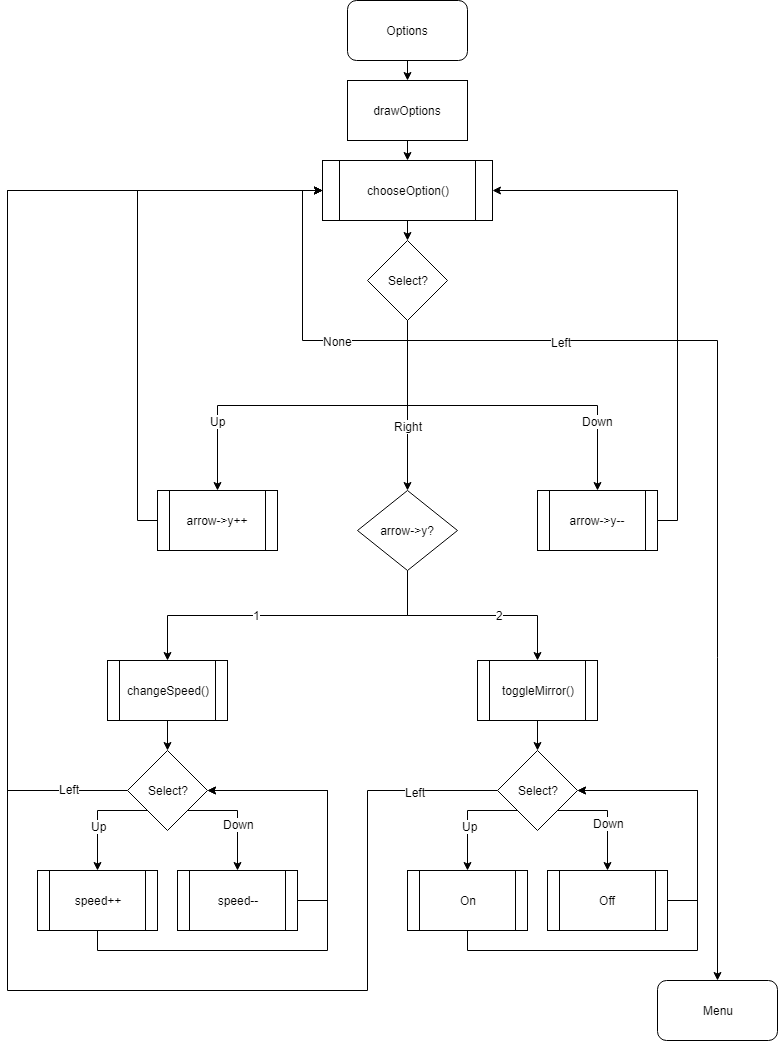

The diagram above was exported from draw.io. Its source (the exported page's mxGraphModel, read from the mxfile embedded in the PNG):
<mxGraphModel dx="1426" dy="840" grid="1" gridSize="10" guides="1" tooltips="1" connect="1" arrows="1" fold="1" page="1" pageScale="1" pageWidth="850" pageHeight="1100" background="#ffffff" math="0" shadow="0">
  <root>
    <mxCell id="0" />
    <mxCell id="1" parent="0" />
    <mxCell id="2" style="edgeStyle=orthogonalEdgeStyle;rounded=0;html=1;exitX=0.5;exitY=1;entryX=0.5;entryY=0;jettySize=auto;orthogonalLoop=1;" edge="1" source="3" target="5" parent="1">
      <mxGeometry relative="1" as="geometry" />
    </mxCell>
    <mxCell id="3" value="Options&lt;br&gt;" style="rounded=1;whiteSpace=wrap;html=1;" vertex="1" parent="1">
      <mxGeometry x="390" y="30" width="120" height="60" as="geometry" />
    </mxCell>
    <mxCell id="4" style="edgeStyle=orthogonalEdgeStyle;rounded=0;html=1;exitX=0.5;exitY=1;entryX=0.5;entryY=0;jettySize=auto;orthogonalLoop=1;" edge="1" source="5" target="7" parent="1">
      <mxGeometry relative="1" as="geometry" />
    </mxCell>
    <mxCell id="5" value="drawOptions" style="rounded=0;whiteSpace=wrap;html=1;" vertex="1" parent="1">
      <mxGeometry x="390" y="110" width="120" height="60" as="geometry" />
    </mxCell>
    <mxCell id="6" style="edgeStyle=orthogonalEdgeStyle;rounded=0;html=1;exitX=0.5;exitY=1;entryX=0.5;entryY=0;jettySize=auto;orthogonalLoop=1;" edge="1" source="7" target="18" parent="1">
      <mxGeometry relative="1" as="geometry" />
    </mxCell>
    <mxCell id="7" value="chooseOption()" style="shape=process;whiteSpace=wrap;html=1;backgroundOutline=1;" vertex="1" parent="1">
      <mxGeometry x="365" y="190" width="170" height="60" as="geometry" />
    </mxCell>
    <mxCell id="8" style="edgeStyle=orthogonalEdgeStyle;rounded=0;html=1;exitX=0.5;exitY=1;entryX=0;entryY=0.5;jettySize=auto;orthogonalLoop=1;" edge="1" source="18" target="7" parent="1">
      <mxGeometry relative="1" as="geometry" />
    </mxCell>
    <mxCell id="9" value="None" style="text;html=1;resizable=0;points=[];align=center;verticalAlign=middle;labelBackgroundColor=#ffffff;" vertex="1" connectable="0" parent="8">
      <mxGeometry x="0.6894" y="1" relative="1" as="geometry">
        <mxPoint x="36" y="124" as="offset" />
      </mxGeometry>
    </mxCell>
    <mxCell id="10" style="edgeStyle=orthogonalEdgeStyle;rounded=0;html=1;exitX=0.5;exitY=1;entryX=0.5;entryY=0;jettySize=auto;orthogonalLoop=1;" edge="1" source="18" target="20" parent="1">
      <mxGeometry relative="1" as="geometry" />
    </mxCell>
    <mxCell id="11" value="Up" style="text;html=1;resizable=0;points=[];align=center;verticalAlign=middle;labelBackgroundColor=#ffffff;" vertex="1" connectable="0" parent="10">
      <mxGeometry x="0.469" relative="1" as="geometry">
        <mxPoint x="-11" y="15" as="offset" />
      </mxGeometry>
    </mxCell>
    <mxCell id="12" style="edgeStyle=orthogonalEdgeStyle;rounded=0;html=1;exitX=0.5;exitY=1;entryX=0.5;entryY=0;jettySize=auto;orthogonalLoop=1;" edge="1" source="18" target="22" parent="1">
      <mxGeometry relative="1" as="geometry" />
    </mxCell>
    <mxCell id="13" value="Down" style="text;html=1;resizable=0;points=[];align=center;verticalAlign=middle;labelBackgroundColor=#ffffff;" vertex="1" connectable="0" parent="12">
      <mxGeometry x="0.36" y="4" relative="1" as="geometry">
        <mxPoint x="30" y="19" as="offset" />
      </mxGeometry>
    </mxCell>
    <mxCell id="14" style="edgeStyle=orthogonalEdgeStyle;rounded=0;html=1;exitX=0.5;exitY=1;entryX=0.5;entryY=0;jettySize=auto;orthogonalLoop=1;" edge="1" source="18" target="31" parent="1">
      <mxGeometry relative="1" as="geometry">
        <mxPoint x="640" y="550" as="targetPoint" />
      </mxGeometry>
    </mxCell>
    <mxCell id="15" value="Right" style="text;html=1;resizable=0;points=[];align=center;verticalAlign=middle;labelBackgroundColor=#ffffff;" vertex="1" connectable="0" parent="14">
      <mxGeometry x="0.6718" relative="1" as="geometry">
        <mxPoint y="-37" as="offset" />
      </mxGeometry>
    </mxCell>
    <mxCell id="45" style="edgeStyle=orthogonalEdgeStyle;rounded=0;html=1;exitX=0.5;exitY=1;entryX=0.5;entryY=0;jettySize=auto;orthogonalLoop=1;" edge="1" parent="1" source="18" target="36">
      <mxGeometry relative="1" as="geometry">
        <Array as="points">
          <mxPoint x="450" y="370" />
          <mxPoint x="760" y="370" />
        </Array>
      </mxGeometry>
    </mxCell>
    <mxCell id="47" value="&amp;nbsp;&amp;nbsp;" style="text;html=1;resizable=0;points=[];align=center;verticalAlign=middle;labelBackgroundColor=#ffffff;" vertex="1" connectable="0" parent="45">
      <mxGeometry x="-0.3268" y="-1" relative="1" as="geometry">
        <mxPoint x="14" y="-1" as="offset" />
      </mxGeometry>
    </mxCell>
    <mxCell id="48" value="Left" style="text;html=1;resizable=0;points=[];align=center;verticalAlign=middle;labelBackgroundColor=#ffffff;" vertex="1" connectable="0" parent="45">
      <mxGeometry x="-0.6439" y="-1" relative="1" as="geometry">
        <mxPoint as="offset" />
      </mxGeometry>
    </mxCell>
    <mxCell id="18" value="Select?" style="rhombus;whiteSpace=wrap;html=1;" vertex="1" parent="1">
      <mxGeometry x="410" y="270" width="80" height="80" as="geometry" />
    </mxCell>
    <mxCell id="19" style="edgeStyle=orthogonalEdgeStyle;rounded=0;html=1;exitX=0;exitY=0.5;entryX=0;entryY=0.5;jettySize=auto;orthogonalLoop=1;" edge="1" source="20" target="7" parent="1">
      <mxGeometry relative="1" as="geometry" />
    </mxCell>
    <mxCell id="20" value="arrow-&amp;gt;y++" style="shape=process;whiteSpace=wrap;html=1;backgroundOutline=1;" vertex="1" parent="1">
      <mxGeometry x="200" y="520" width="120" height="60" as="geometry" />
    </mxCell>
    <mxCell id="21" style="edgeStyle=orthogonalEdgeStyle;rounded=0;html=1;exitX=1;exitY=0.5;entryX=1;entryY=0.5;jettySize=auto;orthogonalLoop=1;" edge="1" source="22" target="7" parent="1">
      <mxGeometry relative="1" as="geometry" />
    </mxCell>
    <mxCell id="22" value="arrow-&amp;gt;y--" style="shape=process;whiteSpace=wrap;html=1;backgroundOutline=1;" vertex="1" parent="1">
      <mxGeometry x="580" y="520" width="120" height="60" as="geometry" />
    </mxCell>
    <mxCell id="39" style="edgeStyle=orthogonalEdgeStyle;rounded=0;html=1;exitX=0.5;exitY=1;entryX=0.5;entryY=0;jettySize=auto;orthogonalLoop=1;" edge="1" parent="1" source="31" target="37">
      <mxGeometry relative="1" as="geometry" />
    </mxCell>
    <mxCell id="41" value="1" style="text;html=1;resizable=0;points=[];align=center;verticalAlign=middle;labelBackgroundColor=#ffffff;" vertex="1" connectable="0" parent="39">
      <mxGeometry x="0.1886" y="-1" relative="1" as="geometry">
        <mxPoint as="offset" />
      </mxGeometry>
    </mxCell>
    <mxCell id="40" style="edgeStyle=orthogonalEdgeStyle;rounded=0;html=1;exitX=0.5;exitY=1;entryX=0.5;entryY=0;jettySize=auto;orthogonalLoop=1;" edge="1" parent="1" source="31" target="38">
      <mxGeometry relative="1" as="geometry" />
    </mxCell>
    <mxCell id="42" value="2" style="text;html=1;resizable=0;points=[];align=center;verticalAlign=middle;labelBackgroundColor=#ffffff;" vertex="1" connectable="0" parent="40">
      <mxGeometry x="0.2444" y="1" relative="1" as="geometry">
        <mxPoint as="offset" />
      </mxGeometry>
    </mxCell>
    <mxCell id="31" value="arrow-&amp;gt;y?" style="rhombus;whiteSpace=wrap;html=1;" vertex="1" parent="1">
      <mxGeometry x="400" y="520" width="100" height="80" as="geometry" />
    </mxCell>
    <mxCell id="36" value="Menu" style="rounded=1;whiteSpace=wrap;html=1;" vertex="1" parent="1">
      <mxGeometry x="700" y="1010" width="120" height="60" as="geometry" />
    </mxCell>
    <mxCell id="51" style="edgeStyle=orthogonalEdgeStyle;rounded=0;html=1;exitX=0.5;exitY=1;entryX=0.5;entryY=0;jettySize=auto;orthogonalLoop=1;" edge="1" parent="1" source="37" target="49">
      <mxGeometry relative="1" as="geometry" />
    </mxCell>
    <mxCell id="37" value="changeSpeed()" style="shape=process;whiteSpace=wrap;html=1;backgroundOutline=1;" vertex="1" parent="1">
      <mxGeometry x="150" y="690" width="120" height="60" as="geometry" />
    </mxCell>
    <mxCell id="52" style="edgeStyle=orthogonalEdgeStyle;rounded=0;html=1;exitX=0.5;exitY=1;entryX=0.5;entryY=0;jettySize=auto;orthogonalLoop=1;" edge="1" parent="1" source="38" target="50">
      <mxGeometry relative="1" as="geometry" />
    </mxCell>
    <mxCell id="38" value="toggleMirror()" style="shape=process;whiteSpace=wrap;html=1;backgroundOutline=1;" vertex="1" parent="1">
      <mxGeometry x="520" y="690" width="120" height="60" as="geometry" />
    </mxCell>
    <mxCell id="55" style="edgeStyle=orthogonalEdgeStyle;rounded=0;html=1;exitX=1;exitY=1;entryX=0.5;entryY=0;jettySize=auto;orthogonalLoop=1;" edge="1" parent="1" source="49" target="54">
      <mxGeometry relative="1" as="geometry">
        <Array as="points">
          <mxPoint x="280" y="840" />
        </Array>
      </mxGeometry>
    </mxCell>
    <mxCell id="58" value="Down" style="text;html=1;resizable=0;points=[];align=center;verticalAlign=middle;labelBackgroundColor=#ffffff;" vertex="1" connectable="0" parent="55">
      <mxGeometry x="-0.0909" y="-13" relative="1" as="geometry">
        <mxPoint x="14" y="13" as="offset" />
      </mxGeometry>
    </mxCell>
    <mxCell id="56" style="edgeStyle=orthogonalEdgeStyle;rounded=0;html=1;exitX=0;exitY=1;entryX=0.5;entryY=0;jettySize=auto;orthogonalLoop=1;" edge="1" parent="1" source="49" target="53">
      <mxGeometry relative="1" as="geometry">
        <Array as="points">
          <mxPoint x="140" y="840" />
        </Array>
      </mxGeometry>
    </mxCell>
    <mxCell id="57" value="Up" style="text;html=1;resizable=0;points=[];align=center;verticalAlign=middle;labelBackgroundColor=#ffffff;" vertex="1" connectable="0" parent="56">
      <mxGeometry x="-0.1091" y="15" relative="1" as="geometry">
        <mxPoint as="offset" />
      </mxGeometry>
    </mxCell>
    <mxCell id="64" style="edgeStyle=orthogonalEdgeStyle;rounded=0;html=1;exitX=0;exitY=0.5;jettySize=auto;orthogonalLoop=1;entryX=0;entryY=0.5;" edge="1" parent="1" source="49" target="7">
      <mxGeometry relative="1" as="geometry">
        <mxPoint x="360" y="220" as="targetPoint" />
        <Array as="points">
          <mxPoint x="50" y="820" />
          <mxPoint x="50" y="220" />
        </Array>
      </mxGeometry>
    </mxCell>
    <mxCell id="65" value="Left" style="text;html=1;resizable=0;points=[];align=center;verticalAlign=middle;labelBackgroundColor=#ffffff;" vertex="1" connectable="0" parent="64">
      <mxGeometry x="-0.8863" y="-2" relative="1" as="geometry">
        <mxPoint as="offset" />
      </mxGeometry>
    </mxCell>
    <mxCell id="49" value="Select?" style="rhombus;whiteSpace=wrap;html=1;" vertex="1" parent="1">
      <mxGeometry x="170" y="780" width="80" height="80" as="geometry" />
    </mxCell>
    <mxCell id="68" style="edgeStyle=orthogonalEdgeStyle;rounded=0;html=1;exitX=1;exitY=1;entryX=0.5;entryY=0;jettySize=auto;orthogonalLoop=1;" edge="1" parent="1" source="50" target="67">
      <mxGeometry relative="1" as="geometry">
        <Array as="points">
          <mxPoint x="650" y="840" />
        </Array>
      </mxGeometry>
    </mxCell>
    <mxCell id="71" value="Down" style="text;html=1;resizable=0;points=[];align=center;verticalAlign=middle;labelBackgroundColor=#ffffff;" vertex="1" connectable="0" parent="68">
      <mxGeometry x="-0.0909" y="-12" relative="1" as="geometry">
        <mxPoint x="13" y="12" as="offset" />
      </mxGeometry>
    </mxCell>
    <mxCell id="69" style="edgeStyle=orthogonalEdgeStyle;rounded=0;html=1;exitX=0;exitY=1;entryX=0.5;entryY=0;jettySize=auto;orthogonalLoop=1;" edge="1" parent="1" source="50" target="66">
      <mxGeometry relative="1" as="geometry">
        <Array as="points">
          <mxPoint x="510" y="840" />
        </Array>
      </mxGeometry>
    </mxCell>
    <mxCell id="70" value="Up" style="text;html=1;resizable=0;points=[];align=center;verticalAlign=middle;labelBackgroundColor=#ffffff;" vertex="1" connectable="0" parent="69">
      <mxGeometry x="-0.1273" y="15" relative="1" as="geometry">
        <mxPoint as="offset" />
      </mxGeometry>
    </mxCell>
    <mxCell id="72" style="edgeStyle=orthogonalEdgeStyle;rounded=0;html=1;exitX=0;exitY=0.5;entryX=0;entryY=0.5;jettySize=auto;orthogonalLoop=1;" edge="1" parent="1" source="50" target="7">
      <mxGeometry relative="1" as="geometry">
        <Array as="points">
          <mxPoint x="410" y="820" />
          <mxPoint x="410" y="1020" />
          <mxPoint x="50" y="1020" />
          <mxPoint x="50" y="220" />
        </Array>
      </mxGeometry>
    </mxCell>
    <mxCell id="73" value="Left" style="text;html=1;resizable=0;points=[];align=center;verticalAlign=middle;labelBackgroundColor=#ffffff;" vertex="1" connectable="0" parent="72">
      <mxGeometry x="-0.908" y="1" relative="1" as="geometry">
        <mxPoint as="offset" />
      </mxGeometry>
    </mxCell>
    <mxCell id="50" value="Select?" style="rhombus;whiteSpace=wrap;html=1;" vertex="1" parent="1">
      <mxGeometry x="540" y="780" width="80" height="80" as="geometry" />
    </mxCell>
    <mxCell id="62" style="edgeStyle=orthogonalEdgeStyle;rounded=0;html=1;exitX=0.5;exitY=1;entryX=1;entryY=0.5;jettySize=auto;orthogonalLoop=1;" edge="1" parent="1" source="53" target="49">
      <mxGeometry relative="1" as="geometry">
        <Array as="points">
          <mxPoint x="140" y="980" />
          <mxPoint x="370" y="980" />
          <mxPoint x="370" y="820" />
        </Array>
      </mxGeometry>
    </mxCell>
    <mxCell id="53" value="speed++" style="shape=process;whiteSpace=wrap;html=1;backgroundOutline=1;" vertex="1" parent="1">
      <mxGeometry x="80" y="900" width="120" height="60" as="geometry" />
    </mxCell>
    <mxCell id="63" style="edgeStyle=orthogonalEdgeStyle;rounded=0;html=1;exitX=1;exitY=0.5;entryX=1;entryY=0.5;jettySize=auto;orthogonalLoop=1;" edge="1" parent="1" source="54" target="49">
      <mxGeometry relative="1" as="geometry">
        <Array as="points">
          <mxPoint x="370" y="930" />
          <mxPoint x="370" y="820" />
        </Array>
      </mxGeometry>
    </mxCell>
    <mxCell id="54" value="speed--" style="shape=process;whiteSpace=wrap;html=1;backgroundOutline=1;" vertex="1" parent="1">
      <mxGeometry x="220" y="900" width="120" height="60" as="geometry" />
    </mxCell>
    <mxCell id="74" style="edgeStyle=orthogonalEdgeStyle;rounded=0;html=1;exitX=0.5;exitY=1;entryX=1;entryY=0.5;jettySize=auto;orthogonalLoop=1;" edge="1" parent="1" source="66" target="50">
      <mxGeometry relative="1" as="geometry">
        <Array as="points">
          <mxPoint x="510" y="980" />
          <mxPoint x="740" y="980" />
          <mxPoint x="740" y="820" />
        </Array>
      </mxGeometry>
    </mxCell>
    <mxCell id="66" value="On" style="shape=process;whiteSpace=wrap;html=1;backgroundOutline=1;" vertex="1" parent="1">
      <mxGeometry x="450" y="900" width="120" height="60" as="geometry" />
    </mxCell>
    <mxCell id="75" style="edgeStyle=orthogonalEdgeStyle;rounded=0;html=1;exitX=1;exitY=0.5;entryX=1;entryY=0.5;jettySize=auto;orthogonalLoop=1;" edge="1" parent="1" source="67" target="50">
      <mxGeometry relative="1" as="geometry">
        <Array as="points">
          <mxPoint x="740" y="930" />
          <mxPoint x="740" y="820" />
        </Array>
      </mxGeometry>
    </mxCell>
    <mxCell id="67" value="Off" style="shape=process;whiteSpace=wrap;html=1;backgroundOutline=1;" vertex="1" parent="1">
      <mxGeometry x="590" y="900" width="120" height="60" as="geometry" />
    </mxCell>
  </root>
</mxGraphModel>